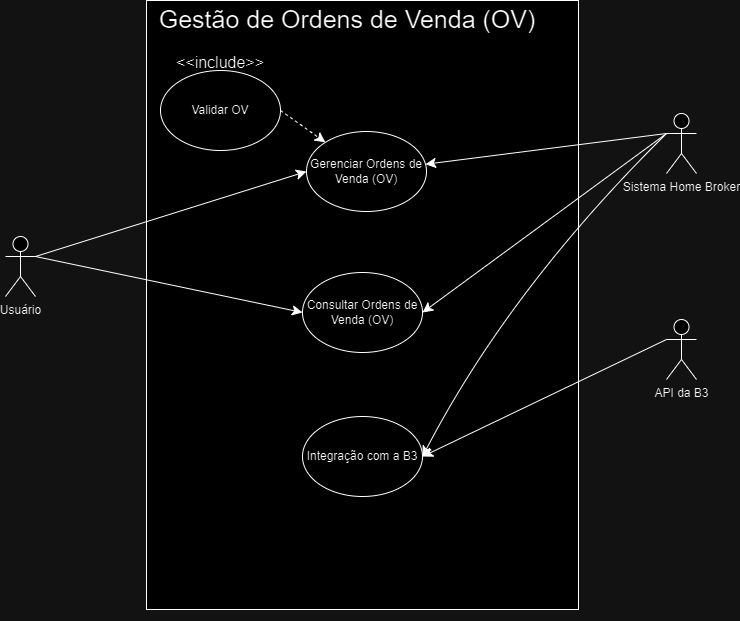

The diagram above was exported from draw.io. Its source (the exported page's mxGraphModel, read from the mxfile embedded in the PNG):
<mxGraphModel dx="1332" dy="934" grid="0" gridSize="10" guides="1" tooltips="1" connect="1" arrows="1" fold="1" page="0" pageScale="1" pageWidth="827" pageHeight="1169" math="0" shadow="0">
  <root>
    <mxCell id="0" />
    <mxCell id="1" parent="0" />
    <mxCell id="KOvkqLLY6F_9uL95dlx_-1" value="" style="rounded=0;whiteSpace=wrap;html=1;" vertex="1" parent="1">
      <mxGeometry x="659" y="33" width="432" height="609" as="geometry" />
    </mxCell>
    <mxCell id="KOvkqLLY6F_9uL95dlx_-2" style="edgeStyle=none;curved=1;rounded=0;orthogonalLoop=1;jettySize=auto;html=1;exitX=1;exitY=0.3333333333333333;exitDx=0;exitDy=0;exitPerimeter=0;entryX=0;entryY=0.5;entryDx=0;entryDy=0;fontSize=12;startSize=8;endSize=8;" edge="1" parent="1" source="KOvkqLLY6F_9uL95dlx_-4" target="KOvkqLLY6F_9uL95dlx_-7">
      <mxGeometry relative="1" as="geometry" />
    </mxCell>
    <mxCell id="KOvkqLLY6F_9uL95dlx_-3" style="edgeStyle=none;curved=1;rounded=0;orthogonalLoop=1;jettySize=auto;html=1;exitX=1;exitY=0.3333333333333333;exitDx=0;exitDy=0;exitPerimeter=0;entryX=0;entryY=0.5;entryDx=0;entryDy=0;fontSize=12;startSize=8;endSize=8;" edge="1" parent="1" source="KOvkqLLY6F_9uL95dlx_-4" target="KOvkqLLY6F_9uL95dlx_-6">
      <mxGeometry relative="1" as="geometry" />
    </mxCell>
    <mxCell id="KOvkqLLY6F_9uL95dlx_-4" value="Usuário" style="shape=umlActor;verticalLabelPosition=bottom;verticalAlign=top;html=1;outlineConnect=0;" vertex="1" parent="1">
      <mxGeometry x="518" y="269" width="30" height="60" as="geometry" />
    </mxCell>
    <mxCell id="KOvkqLLY6F_9uL95dlx_-5" value="Gestão de Ordens de Venda (OV)" style="text;html=1;align=center;verticalAlign=middle;whiteSpace=wrap;rounded=0;fontSize=25;strokeWidth=1;" vertex="1" parent="1">
      <mxGeometry x="620" y="36" width="480" height="30" as="geometry" />
    </mxCell>
    <mxCell id="KOvkqLLY6F_9uL95dlx_-6" value="Consultar Ordens de Venda (OV)" style="ellipse;whiteSpace=wrap;html=1;" vertex="1" parent="1">
      <mxGeometry x="815" y="305" width="120" height="80" as="geometry" />
    </mxCell>
    <mxCell id="KOvkqLLY6F_9uL95dlx_-7" value="Gerenciar Ordens de Venda (OV)" style="ellipse;whiteSpace=wrap;html=1;" vertex="1" parent="1">
      <mxGeometry x="819" y="164" width="120" height="80" as="geometry" />
    </mxCell>
    <mxCell id="KOvkqLLY6F_9uL95dlx_-8" style="edgeStyle=none;curved=1;rounded=0;orthogonalLoop=1;jettySize=auto;html=1;exitX=0;exitY=1;exitDx=0;exitDy=0;fontSize=12;startSize=8;endSize=8;" edge="1" parent="1" source="KOvkqLLY6F_9uL95dlx_-1" target="KOvkqLLY6F_9uL95dlx_-1">
      <mxGeometry relative="1" as="geometry" />
    </mxCell>
    <mxCell id="KOvkqLLY6F_9uL95dlx_-9" style="edgeStyle=none;curved=1;rounded=0;orthogonalLoop=1;jettySize=auto;html=1;exitX=1;exitY=1;exitDx=0;exitDy=0;fontSize=12;startSize=8;endSize=8;" edge="1" parent="1" source="KOvkqLLY6F_9uL95dlx_-1" target="KOvkqLLY6F_9uL95dlx_-1">
      <mxGeometry relative="1" as="geometry" />
    </mxCell>
    <mxCell id="KOvkqLLY6F_9uL95dlx_-10" value="&amp;lt;&amp;lt;include&amp;gt;&amp;gt;" style="text;html=1;align=center;verticalAlign=middle;whiteSpace=wrap;rounded=0;fontSize=16;" vertex="1" parent="1">
      <mxGeometry x="703" y="80" width="60" height="30" as="geometry" />
    </mxCell>
    <mxCell id="KOvkqLLY6F_9uL95dlx_-11" style="edgeStyle=none;curved=1;rounded=0;orthogonalLoop=1;jettySize=auto;html=1;exitX=0;exitY=0.3333333333333333;exitDx=0;exitDy=0;exitPerimeter=0;fontSize=12;startSize=8;endSize=8;" edge="1" parent="1" source="KOvkqLLY6F_9uL95dlx_-14" target="KOvkqLLY6F_9uL95dlx_-7">
      <mxGeometry relative="1" as="geometry" />
    </mxCell>
    <mxCell id="KOvkqLLY6F_9uL95dlx_-12" style="edgeStyle=none;curved=1;rounded=0;orthogonalLoop=1;jettySize=auto;html=1;exitX=0;exitY=0.3333333333333333;exitDx=0;exitDy=0;exitPerimeter=0;entryX=1;entryY=0.5;entryDx=0;entryDy=0;fontSize=12;startSize=8;endSize=8;" edge="1" parent="1" source="KOvkqLLY6F_9uL95dlx_-14" target="KOvkqLLY6F_9uL95dlx_-6">
      <mxGeometry relative="1" as="geometry" />
    </mxCell>
    <mxCell id="KOvkqLLY6F_9uL95dlx_-13" style="edgeStyle=none;curved=1;rounded=0;orthogonalLoop=1;jettySize=auto;html=1;exitX=0;exitY=0.3333333333333333;exitDx=0;exitDy=0;exitPerimeter=0;entryX=1;entryY=0.5;entryDx=0;entryDy=0;fontSize=12;startSize=8;endSize=8;" edge="1" parent="1" source="KOvkqLLY6F_9uL95dlx_-14" target="KOvkqLLY6F_9uL95dlx_-15">
      <mxGeometry relative="1" as="geometry">
        <Array as="points">
          <mxPoint x="1023" y="320" />
        </Array>
      </mxGeometry>
    </mxCell>
    <mxCell id="KOvkqLLY6F_9uL95dlx_-14" value="Sistema Home Broker" style="shape=umlActor;verticalLabelPosition=bottom;verticalAlign=top;html=1;outlineConnect=0;" vertex="1" parent="1">
      <mxGeometry x="1179" y="146" width="30" height="60" as="geometry" />
    </mxCell>
    <mxCell id="KOvkqLLY6F_9uL95dlx_-15" value="Integração com a B3" style="ellipse;whiteSpace=wrap;html=1;" vertex="1" parent="1">
      <mxGeometry x="815" y="449" width="120" height="80" as="geometry" />
    </mxCell>
    <mxCell id="KOvkqLLY6F_9uL95dlx_-16" style="edgeStyle=none;curved=1;rounded=0;orthogonalLoop=1;jettySize=auto;html=1;exitX=0;exitY=0.3333333333333333;exitDx=0;exitDy=0;exitPerimeter=0;entryX=1;entryY=0.5;entryDx=0;entryDy=0;fontSize=12;startSize=8;endSize=8;" edge="1" parent="1" source="KOvkqLLY6F_9uL95dlx_-17" target="KOvkqLLY6F_9uL95dlx_-15">
      <mxGeometry relative="1" as="geometry" />
    </mxCell>
    <mxCell id="KOvkqLLY6F_9uL95dlx_-17" value="API da B3" style="shape=umlActor;verticalLabelPosition=bottom;verticalAlign=top;html=1;outlineConnect=0;" vertex="1" parent="1">
      <mxGeometry x="1179" y="352" width="30" height="60" as="geometry" />
    </mxCell>
    <mxCell id="KOvkqLLY6F_9uL95dlx_-18" style="edgeStyle=none;curved=1;rounded=0;orthogonalLoop=1;jettySize=auto;html=1;exitX=1;exitY=0.5;exitDx=0;exitDy=0;fontSize=12;startSize=8;endSize=8;dashed=1;" edge="1" parent="1" source="KOvkqLLY6F_9uL95dlx_-19" target="KOvkqLLY6F_9uL95dlx_-7">
      <mxGeometry relative="1" as="geometry" />
    </mxCell>
    <mxCell id="KOvkqLLY6F_9uL95dlx_-19" value="Validar OV" style="ellipse;whiteSpace=wrap;html=1;" vertex="1" parent="1">
      <mxGeometry x="673" y="103" width="120" height="80" as="geometry" />
    </mxCell>
  </root>
</mxGraphModel>